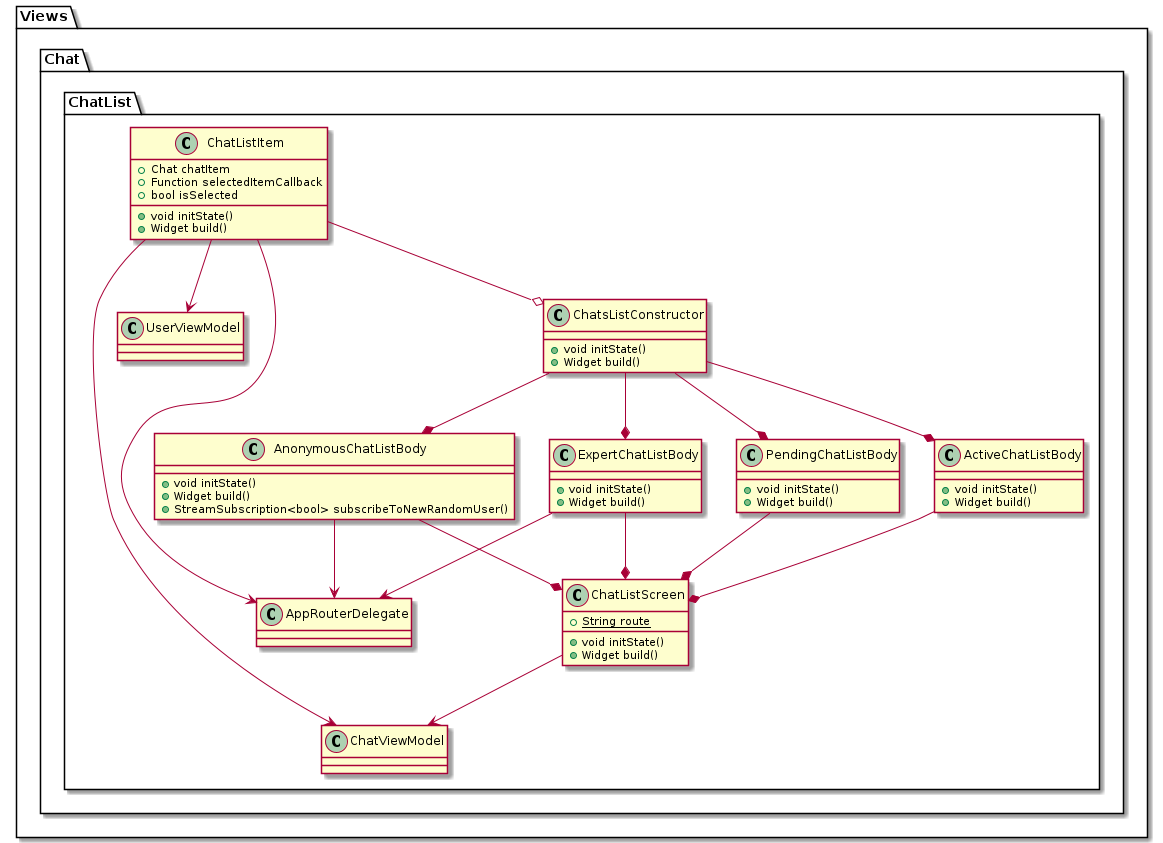

The diagram above was rendered by PlantUML. Its source (embedded in the PNG):
@startuml ViwesUML
package Views {
    package Chat {
        package ChatList {
            class "ChatListItem" {
                +Chat chatItem
                +Function selectedItemCallback
                +bool isSelected
                +void initState()
                +Widget build()
            }
            "ChatListItem" --> "ChatViewModel"
            "ChatListItem" --> "UserViewModel"
            "ChatListItem" --> "AppRouterDelegate"
            "ChatListItem" --o "ChatsListConstructor"

            class "PendingChatListBody" {
                +void initState()
                +Widget build()
            }
            "PendingChatListBody" --* "ChatListScreen"
            
            class "ActiveChatListBody" {
                +void initState()
                +Widget build()
            }
            "ActiveChatListBody" --* "ChatListScreen"

            class "AnonymousChatListBody" {
                +void initState()
                +Widget build()
                +StreamSubscription<bool> subscribeToNewRandomUser()
            }
            "AnonymousChatListBody" --> "AppRouterDelegate"
            "AnonymousChatListBody" --* "ChatListScreen"

            class "ExpertChatListBody" {
                +void initState()
                +Widget build()
            }
            "ExpertChatListBody" --> "AppRouterDelegate"
            "ExpertChatListBody" --* "ChatListScreen"

            class "ChatListScreen" {
                {static} +String route
                +void initState()
                +Widget build()
            }
            "ChatListScreen" --> "ChatViewModel"

            class "ChatsListConstructor" {
                +void initState()
                +Widget build()
            }
            "ChatsListConstructor" --* "ActiveChatListBody"
            "ChatsListConstructor" --* "PendingChatListBody"
            "ChatsListConstructor" --* "ExpertChatListBody"
            "ChatsListConstructor" --* "AnonymousChatListBody"
        }
    }
}
@enduml